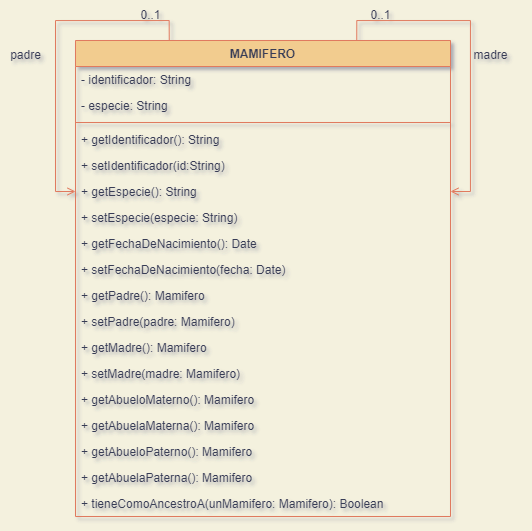

The diagram above was exported from draw.io. Its source (the exported page's mxGraphModel, read from the mxfile embedded in the PNG):
<mxGraphModel dx="1019" dy="649" grid="1" gridSize="10" guides="1" tooltips="1" connect="1" arrows="1" fold="1" page="1" pageScale="1" pageWidth="1169" pageHeight="826" background="#F4F1DE" math="0" shadow="1">
  <root>
    <mxCell id="0" />
    <mxCell id="1" parent="0" />
    <mxCell id="yG4JKiGHjwauJql1dsBD-55" value="MAMIFERO" style="swimlane;fontStyle=1;align=center;verticalAlign=top;childLayout=stackLayout;horizontal=1;startSize=26;horizontalStack=0;resizeParent=1;resizeParentMax=0;resizeLast=0;collapsible=1;marginBottom=0;fillColor=#F2CC8F;strokeColor=#E07A5F;fontColor=#393C56;" vertex="1" parent="1">
      <mxGeometry x="505" y="230" width="375" height="476" as="geometry" />
    </mxCell>
    <mxCell id="yG4JKiGHjwauJql1dsBD-56" value="- identificador: String" style="text;strokeColor=none;fillColor=none;align=left;verticalAlign=top;spacingLeft=4;spacingRight=4;overflow=hidden;rotatable=0;points=[[0,0.5],[1,0.5]];portConstraint=eastwest;fontColor=#393C56;" vertex="1" parent="yG4JKiGHjwauJql1dsBD-55">
      <mxGeometry y="26" width="375" height="26" as="geometry" />
    </mxCell>
    <mxCell id="yG4JKiGHjwauJql1dsBD-59" value="- especie: String" style="text;strokeColor=none;fillColor=none;align=left;verticalAlign=top;spacingLeft=4;spacingRight=4;overflow=hidden;rotatable=0;points=[[0,0.5],[1,0.5]];portConstraint=eastwest;fontColor=#393C56;" vertex="1" parent="yG4JKiGHjwauJql1dsBD-55">
      <mxGeometry y="52" width="375" height="26" as="geometry" />
    </mxCell>
    <mxCell id="yG4JKiGHjwauJql1dsBD-57" value="" style="line;strokeWidth=1;fillColor=none;align=left;verticalAlign=middle;spacingTop=-1;spacingLeft=3;spacingRight=3;rotatable=0;labelPosition=right;points=[];portConstraint=eastwest;strokeColor=#E07A5F;fontColor=#393C56;labelBackgroundColor=#F4F1DE;" vertex="1" parent="yG4JKiGHjwauJql1dsBD-55">
      <mxGeometry y="78" width="375" height="8" as="geometry" />
    </mxCell>
    <mxCell id="yG4JKiGHjwauJql1dsBD-58" value="+ getIdentificador(): String" style="text;strokeColor=none;fillColor=none;align=left;verticalAlign=top;spacingLeft=4;spacingRight=4;overflow=hidden;rotatable=0;points=[[0,0.5],[1,0.5]];portConstraint=eastwest;fontColor=#393C56;" vertex="1" parent="yG4JKiGHjwauJql1dsBD-55">
      <mxGeometry y="86" width="375" height="26" as="geometry" />
    </mxCell>
    <mxCell id="yG4JKiGHjwauJql1dsBD-75" value="+ setIdentificador(id:String)" style="text;strokeColor=none;fillColor=none;align=left;verticalAlign=top;spacingLeft=4;spacingRight=4;overflow=hidden;rotatable=0;points=[[0,0.5],[1,0.5]];portConstraint=eastwest;fontColor=#393C56;" vertex="1" parent="yG4JKiGHjwauJql1dsBD-55">
      <mxGeometry y="112" width="375" height="26" as="geometry" />
    </mxCell>
    <mxCell id="yG4JKiGHjwauJql1dsBD-79" value="+ getEspecie(): String" style="text;strokeColor=none;fillColor=none;align=left;verticalAlign=top;spacingLeft=4;spacingRight=4;overflow=hidden;rotatable=0;points=[[0,0.5],[1,0.5]];portConstraint=eastwest;fontColor=#393C56;" vertex="1" parent="yG4JKiGHjwauJql1dsBD-55">
      <mxGeometry y="138" width="375" height="26" as="geometry" />
    </mxCell>
    <mxCell id="yG4JKiGHjwauJql1dsBD-82" value="+ setEspecie(especie: String)" style="text;strokeColor=none;fillColor=none;align=left;verticalAlign=top;spacingLeft=4;spacingRight=4;overflow=hidden;rotatable=0;points=[[0,0.5],[1,0.5]];portConstraint=eastwest;fontColor=#393C56;" vertex="1" parent="yG4JKiGHjwauJql1dsBD-55">
      <mxGeometry y="164" width="375" height="26" as="geometry" />
    </mxCell>
    <mxCell id="yG4JKiGHjwauJql1dsBD-83" value="+ getFechaDeNacimiento(): Date" style="text;strokeColor=none;fillColor=none;align=left;verticalAlign=top;spacingLeft=4;spacingRight=4;overflow=hidden;rotatable=0;points=[[0,0.5],[1,0.5]];portConstraint=eastwest;fontColor=#393C56;" vertex="1" parent="yG4JKiGHjwauJql1dsBD-55">
      <mxGeometry y="190" width="375" height="26" as="geometry" />
    </mxCell>
    <mxCell id="yG4JKiGHjwauJql1dsBD-81" value="+ setFechaDeNacimiento(fecha: Date)" style="text;strokeColor=none;fillColor=none;align=left;verticalAlign=top;spacingLeft=4;spacingRight=4;overflow=hidden;rotatable=0;points=[[0,0.5],[1,0.5]];portConstraint=eastwest;fontColor=#393C56;" vertex="1" parent="yG4JKiGHjwauJql1dsBD-55">
      <mxGeometry y="216" width="375" height="26" as="geometry" />
    </mxCell>
    <mxCell id="yG4JKiGHjwauJql1dsBD-80" value="+ getPadre(): Mamifero" style="text;strokeColor=none;fillColor=none;align=left;verticalAlign=top;spacingLeft=4;spacingRight=4;overflow=hidden;rotatable=0;points=[[0,0.5],[1,0.5]];portConstraint=eastwest;fontColor=#393C56;" vertex="1" parent="yG4JKiGHjwauJql1dsBD-55">
      <mxGeometry y="242" width="375" height="26" as="geometry" />
    </mxCell>
    <mxCell id="yG4JKiGHjwauJql1dsBD-78" value="+ setPadre(padre: Mamifero)" style="text;strokeColor=none;fillColor=none;align=left;verticalAlign=top;spacingLeft=4;spacingRight=4;overflow=hidden;rotatable=0;points=[[0,0.5],[1,0.5]];portConstraint=eastwest;fontColor=#393C56;" vertex="1" parent="yG4JKiGHjwauJql1dsBD-55">
      <mxGeometry y="268" width="375" height="26" as="geometry" />
    </mxCell>
    <mxCell id="yG4JKiGHjwauJql1dsBD-77" value="+ getMadre(): Mamifero" style="text;strokeColor=none;fillColor=none;align=left;verticalAlign=top;spacingLeft=4;spacingRight=4;overflow=hidden;rotatable=0;points=[[0,0.5],[1,0.5]];portConstraint=eastwest;fontColor=#393C56;" vertex="1" parent="yG4JKiGHjwauJql1dsBD-55">
      <mxGeometry y="294" width="375" height="26" as="geometry" />
    </mxCell>
    <mxCell id="yG4JKiGHjwauJql1dsBD-76" value="+ setMadre(madre: Mamifero)" style="text;strokeColor=none;fillColor=none;align=left;verticalAlign=top;spacingLeft=4;spacingRight=4;overflow=hidden;rotatable=0;points=[[0,0.5],[1,0.5]];portConstraint=eastwest;fontColor=#393C56;" vertex="1" parent="yG4JKiGHjwauJql1dsBD-55">
      <mxGeometry y="320" width="375" height="26" as="geometry" />
    </mxCell>
    <mxCell id="yG4JKiGHjwauJql1dsBD-89" value="+ getAbueloMaterno(): Mamifero" style="text;strokeColor=none;fillColor=none;align=left;verticalAlign=top;spacingLeft=4;spacingRight=4;overflow=hidden;rotatable=0;points=[[0,0.5],[1,0.5]];portConstraint=eastwest;fontColor=#393C56;" vertex="1" parent="yG4JKiGHjwauJql1dsBD-55">
      <mxGeometry y="346" width="375" height="26" as="geometry" />
    </mxCell>
    <mxCell id="yG4JKiGHjwauJql1dsBD-90" value="+ getAbuelaMaterna(): Mamifero" style="text;strokeColor=none;fillColor=none;align=left;verticalAlign=top;spacingLeft=4;spacingRight=4;overflow=hidden;rotatable=0;points=[[0,0.5],[1,0.5]];portConstraint=eastwest;fontColor=#393C56;" vertex="1" parent="yG4JKiGHjwauJql1dsBD-55">
      <mxGeometry y="372" width="375" height="26" as="geometry" />
    </mxCell>
    <mxCell id="yG4JKiGHjwauJql1dsBD-74" value="+ getAbueloPaterno(): Mamifero" style="text;strokeColor=none;fillColor=none;align=left;verticalAlign=top;spacingLeft=4;spacingRight=4;overflow=hidden;rotatable=0;points=[[0,0.5],[1,0.5]];portConstraint=eastwest;fontColor=#393C56;" vertex="1" parent="yG4JKiGHjwauJql1dsBD-55">
      <mxGeometry y="398" width="375" height="26" as="geometry" />
    </mxCell>
    <mxCell id="yG4JKiGHjwauJql1dsBD-84" style="edgeStyle=orthogonalEdgeStyle;orthogonalLoop=1;jettySize=auto;html=1;exitX=0.25;exitY=0;exitDx=0;exitDy=0;entryX=0;entryY=0.5;entryDx=0;entryDy=0;endArrow=open;endFill=0;strokeColor=#E07A5F;fontColor=#393C56;rounded=0;labelBackgroundColor=#F4F1DE;" edge="1" parent="yG4JKiGHjwauJql1dsBD-55" source="yG4JKiGHjwauJql1dsBD-55" target="yG4JKiGHjwauJql1dsBD-79">
      <mxGeometry relative="1" as="geometry" />
    </mxCell>
    <mxCell id="yG4JKiGHjwauJql1dsBD-86" style="edgeStyle=orthogonalEdgeStyle;orthogonalLoop=1;jettySize=auto;html=1;exitX=0.75;exitY=0;exitDx=0;exitDy=0;entryX=1;entryY=0.5;entryDx=0;entryDy=0;endArrow=open;endFill=0;strokeColor=#E07A5F;fontColor=#393C56;rounded=0;labelBackgroundColor=#F4F1DE;" edge="1" parent="yG4JKiGHjwauJql1dsBD-55" source="yG4JKiGHjwauJql1dsBD-55" target="yG4JKiGHjwauJql1dsBD-79">
      <mxGeometry relative="1" as="geometry">
        <Array as="points">
          <mxPoint x="281" y="-20" />
          <mxPoint x="395" y="-20" />
          <mxPoint x="395" y="151" />
        </Array>
      </mxGeometry>
    </mxCell>
    <mxCell id="yG4JKiGHjwauJql1dsBD-88" value="+ getAbuelaPaterna(): Mamifero" style="text;strokeColor=none;fillColor=none;align=left;verticalAlign=top;spacingLeft=4;spacingRight=4;overflow=hidden;rotatable=0;points=[[0,0.5],[1,0.5]];portConstraint=eastwest;fontColor=#393C56;" vertex="1" parent="yG4JKiGHjwauJql1dsBD-55">
      <mxGeometry y="424" width="375" height="26" as="geometry" />
    </mxCell>
    <mxCell id="yG4JKiGHjwauJql1dsBD-87" value="+ tieneComoAncestroA(unMamifero: Mamifero): Boolean" style="text;strokeColor=none;fillColor=none;align=left;verticalAlign=top;spacingLeft=4;spacingRight=4;overflow=hidden;rotatable=0;points=[[0,0.5],[1,0.5]];portConstraint=eastwest;fontColor=#393C56;" vertex="1" parent="yG4JKiGHjwauJql1dsBD-55">
      <mxGeometry y="450" width="375" height="26" as="geometry" />
    </mxCell>
    <mxCell id="yG4JKiGHjwauJql1dsBD-65" value="madre" style="text;html=1;align=center;verticalAlign=middle;resizable=0;points=[];autosize=1;strokeColor=none;fillColor=none;fontColor=#393C56;" vertex="1" parent="1">
      <mxGeometry x="890" y="230" width="60" height="30" as="geometry" />
    </mxCell>
    <mxCell id="yG4JKiGHjwauJql1dsBD-68" value="padre" style="text;html=1;align=center;verticalAlign=middle;resizable=0;points=[];autosize=1;strokeColor=none;fillColor=none;fontColor=#393C56;" vertex="1" parent="1">
      <mxGeometry x="430" y="230" width="50" height="30" as="geometry" />
    </mxCell>
    <mxCell id="yG4JKiGHjwauJql1dsBD-70" value="0..1" style="text;html=1;align=center;verticalAlign=middle;resizable=0;points=[];autosize=1;strokeColor=none;fillColor=none;fontColor=#393C56;" vertex="1" parent="1">
      <mxGeometry x="560" y="190" width="40" height="30" as="geometry" />
    </mxCell>
    <mxCell id="yG4JKiGHjwauJql1dsBD-71" value="0..1" style="text;html=1;align=center;verticalAlign=middle;resizable=0;points=[];autosize=1;strokeColor=none;fillColor=none;fontColor=#393C56;" vertex="1" parent="1">
      <mxGeometry x="790" y="190" width="40" height="30" as="geometry" />
    </mxCell>
  </root>
</mxGraphModel>